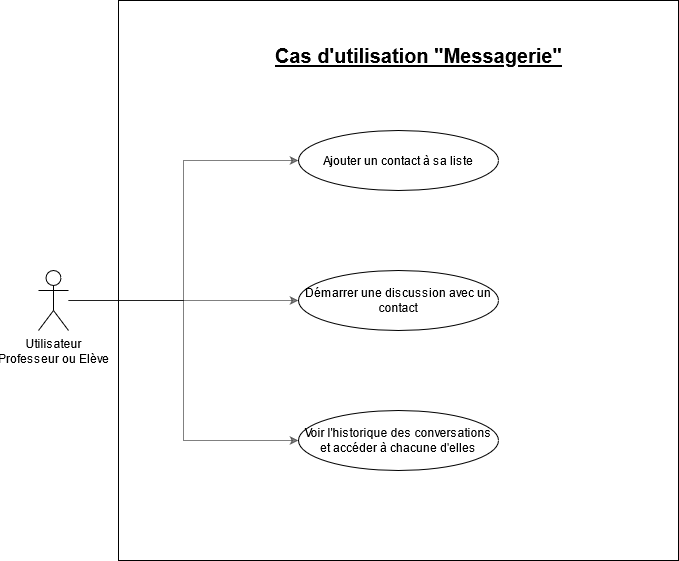

The diagram above was exported from draw.io. Its source (the exported page's mxGraphModel, read from the mxfile embedded in the PNG):
<mxGraphModel dx="1038" dy="519" grid="1" gridSize="10" guides="1" tooltips="1" connect="1" arrows="1" fold="1" page="1" pageScale="1" pageWidth="827" pageHeight="1169" math="0" shadow="0">
  <root>
    <mxCell id="0" />
    <mxCell id="1" parent="0" />
    <mxCell id="MEeJwPvar1ZSVrfSUjnp-56" value="" style="whiteSpace=wrap;html=1;aspect=fixed;fontSize=20;" parent="1" vertex="1">
      <mxGeometry x="120" width="560" height="560" as="geometry" />
    </mxCell>
    <mxCell id="Fy9X-XF4lYrqWOZDs8ya-14" style="edgeStyle=orthogonalEdgeStyle;rounded=0;orthogonalLoop=1;jettySize=auto;html=1;entryX=0;entryY=0.5;entryDx=0;entryDy=0;opacity=50;" parent="1" source="MEeJwPvar1ZSVrfSUjnp-1" target="MEeJwPvar1ZSVrfSUjnp-4" edge="1">
      <mxGeometry relative="1" as="geometry" />
    </mxCell>
    <mxCell id="Fy9X-XF4lYrqWOZDs8ya-15" style="edgeStyle=orthogonalEdgeStyle;rounded=0;orthogonalLoop=1;jettySize=auto;html=1;entryX=0;entryY=0.5;entryDx=0;entryDy=0;opacity=50;" parent="1" source="MEeJwPvar1ZSVrfSUjnp-1" target="Fy9X-XF4lYrqWOZDs8ya-2" edge="1">
      <mxGeometry relative="1" as="geometry" />
    </mxCell>
    <mxCell id="Fy9X-XF4lYrqWOZDs8ya-16" style="edgeStyle=orthogonalEdgeStyle;rounded=0;orthogonalLoop=1;jettySize=auto;html=1;entryX=0;entryY=0.5;entryDx=0;entryDy=0;opacity=50;" parent="1" source="MEeJwPvar1ZSVrfSUjnp-1" target="MEeJwPvar1ZSVrfSUjnp-11" edge="1">
      <mxGeometry relative="1" as="geometry" />
    </mxCell>
    <mxCell id="MEeJwPvar1ZSVrfSUjnp-1" value="Utilisateur&lt;br&gt;Professeur ou Elève" style="shape=umlActor;verticalLabelPosition=bottom;verticalAlign=top;html=1;outlineConnect=0;" parent="1" vertex="1">
      <mxGeometry x="40" y="270" width="30" height="60" as="geometry" />
    </mxCell>
    <mxCell id="MEeJwPvar1ZSVrfSUjnp-4" value="Ajouter un contact à sa liste" style="ellipse;whiteSpace=wrap;html=1;" parent="1" vertex="1">
      <mxGeometry x="300" y="130" width="200" height="60" as="geometry" />
    </mxCell>
    <mxCell id="MEeJwPvar1ZSVrfSUjnp-11" value="Voir l'historique des conversations et accéder à chacune d'elles" style="ellipse;whiteSpace=wrap;html=1;" parent="1" vertex="1">
      <mxGeometry x="300" y="410" width="200" height="60" as="geometry" />
    </mxCell>
    <mxCell id="MEeJwPvar1ZSVrfSUjnp-40" value="Cas d'utilisation &quot;Messagerie&quot;" style="text;html=1;align=center;verticalAlign=middle;resizable=0;points=[];autosize=1;strokeColor=none;fontStyle=5;fontSize=20;" parent="1" vertex="1">
      <mxGeometry x="270" y="40" width="300" height="30" as="geometry" />
    </mxCell>
    <mxCell id="Fy9X-XF4lYrqWOZDs8ya-2" value="Démarrer une discussion avec un contact" style="ellipse;whiteSpace=wrap;html=1;" parent="1" vertex="1">
      <mxGeometry x="300" y="270" width="200" height="60" as="geometry" />
    </mxCell>
  </root>
</mxGraphModel>